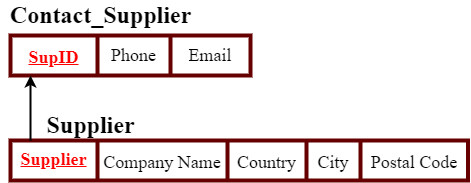

The diagram above was exported from draw.io. Its source (the exported page's mxGraphModel, read from the mxfile embedded in the PNG):
<mxGraphModel dx="868" dy="1663" grid="1" gridSize="10" guides="1" tooltips="1" connect="1" arrows="1" fold="1" page="1" pageScale="1" pageWidth="850" pageHeight="1100" math="0" shadow="0">
  <root>
    <mxCell id="0" />
    <mxCell id="1" parent="0" />
    <mxCell id="MBRcdVvhDomfNqEyvWPV-1" value="" style="shape=table;startSize=0;container=1;collapsible=0;childLayout=tableLayout;fontFamily=Times New Roman;fontSize=24;fontColor=#000000;strokeWidth=4;strokeColor=#660000;" vertex="1" parent="1">
      <mxGeometry x="10" y="-960" width="457.5" height="40" as="geometry" />
    </mxCell>
    <mxCell id="MBRcdVvhDomfNqEyvWPV-2" value="" style="shape=tableRow;horizontal=0;startSize=0;swimlaneHead=0;swimlaneBody=0;top=0;left=0;bottom=0;right=0;collapsible=0;dropTarget=0;fillColor=none;points=[[0,0.5],[1,0.5]];portConstraint=eastwest;fontFamily=Times New Roman;fontSize=24;fontColor=#000000;strokeWidth=4;strokeColor=#660000;" vertex="1" parent="MBRcdVvhDomfNqEyvWPV-1">
      <mxGeometry width="457.5" height="40" as="geometry" />
    </mxCell>
    <mxCell id="MBRcdVvhDomfNqEyvWPV-3" value="&lt;font color=&quot;#ff0000&quot; style=&quot;font-size: 18px;&quot;&gt;&lt;b&gt;&lt;u&gt;Supplier ID&lt;/u&gt;&lt;/b&gt;&lt;/font&gt;" style="shape=partialRectangle;html=1;whiteSpace=wrap;connectable=0;overflow=hidden;fillColor=none;top=0;left=0;bottom=0;right=0;pointerEvents=1;fontFamily=Times New Roman;fontSize=24;fontColor=#000000;strokeWidth=4;strokeColor=#660000;" vertex="1" parent="MBRcdVvhDomfNqEyvWPV-2">
      <mxGeometry width="87" height="40" as="geometry">
        <mxRectangle width="87" height="40" as="alternateBounds" />
      </mxGeometry>
    </mxCell>
    <mxCell id="MBRcdVvhDomfNqEyvWPV-4" value="&lt;font style=&quot;font-size: 18px;&quot;&gt;Company Name&lt;/font&gt;" style="shape=partialRectangle;html=1;whiteSpace=wrap;connectable=0;overflow=hidden;fillColor=none;top=0;left=0;bottom=0;right=0;pointerEvents=1;fontFamily=Times New Roman;fontSize=24;fontColor=#000000;strokeWidth=4;strokeColor=#660000;" vertex="1" parent="MBRcdVvhDomfNqEyvWPV-2">
      <mxGeometry x="87" width="130" height="40" as="geometry">
        <mxRectangle width="130" height="40" as="alternateBounds" />
      </mxGeometry>
    </mxCell>
    <mxCell id="MBRcdVvhDomfNqEyvWPV-5" value="&lt;font style=&quot;font-size: 18px;&quot;&gt;Country&lt;/font&gt;" style="shape=partialRectangle;html=1;whiteSpace=wrap;connectable=0;overflow=hidden;fillColor=none;top=0;left=0;bottom=0;right=0;pointerEvents=1;fontFamily=Times New Roman;fontSize=24;fontColor=#000000;strokeWidth=4;strokeColor=#660000;" vertex="1" parent="MBRcdVvhDomfNqEyvWPV-2">
      <mxGeometry x="217" width="79" height="40" as="geometry">
        <mxRectangle width="79" height="40" as="alternateBounds" />
      </mxGeometry>
    </mxCell>
    <mxCell id="MBRcdVvhDomfNqEyvWPV-6" value="&lt;font style=&quot;font-size: 18px;&quot;&gt;City&lt;/font&gt;" style="shape=partialRectangle;html=1;whiteSpace=wrap;connectable=0;overflow=hidden;fillColor=none;top=0;left=0;bottom=0;right=0;pointerEvents=1;fontFamily=Times New Roman;fontSize=24;fontColor=#000000;strokeWidth=4;strokeColor=#660000;" vertex="1" parent="MBRcdVvhDomfNqEyvWPV-2">
      <mxGeometry x="296" width="54" height="40" as="geometry">
        <mxRectangle width="54" height="40" as="alternateBounds" />
      </mxGeometry>
    </mxCell>
    <mxCell id="MBRcdVvhDomfNqEyvWPV-7" value="&lt;font style=&quot;font-size: 18px;&quot;&gt;Postal Code&lt;/font&gt;" style="shape=partialRectangle;html=1;whiteSpace=wrap;connectable=0;overflow=hidden;fillColor=none;top=0;left=0;bottom=0;right=0;pointerEvents=1;fontFamily=Times New Roman;fontSize=24;fontColor=#000000;strokeWidth=4;strokeColor=#660000;" vertex="1" parent="MBRcdVvhDomfNqEyvWPV-2">
      <mxGeometry x="350" width="108" height="40" as="geometry">
        <mxRectangle width="108" height="40" as="alternateBounds" />
      </mxGeometry>
    </mxCell>
    <mxCell id="MBRcdVvhDomfNqEyvWPV-8" value="&lt;b&gt;Supplier&lt;/b&gt;" style="text;html=1;align=center;verticalAlign=middle;resizable=0;points=[];autosize=1;strokeColor=none;fillColor=none;fontSize=24;fontFamily=Times New Roman;fontColor=#000000;" vertex="1" parent="1">
      <mxGeometry x="40" y="-990" width="100" height="30" as="geometry" />
    </mxCell>
    <mxCell id="MBRcdVvhDomfNqEyvWPV-9" value="" style="shape=table;startSize=0;container=1;collapsible=0;childLayout=tableLayout;strokeWidth=4;strokeColor=#660000;" vertex="1" parent="1">
      <mxGeometry x="10" y="-1065" width="240" height="40" as="geometry" />
    </mxCell>
    <mxCell id="MBRcdVvhDomfNqEyvWPV-10" value="" style="shape=tableRow;horizontal=0;startSize=0;swimlaneHead=0;swimlaneBody=0;top=0;left=0;bottom=0;right=0;collapsible=0;dropTarget=0;fillColor=none;points=[[0,0.5],[1,0.5]];portConstraint=eastwest;strokeColor=#660000;strokeWidth=4;" vertex="1" parent="MBRcdVvhDomfNqEyvWPV-9">
      <mxGeometry width="240" height="40" as="geometry" />
    </mxCell>
    <mxCell id="MBRcdVvhDomfNqEyvWPV-11" value="&lt;b style=&quot;font-size: 24px;&quot;&gt;&lt;font style=&quot;font-size: 18px;&quot; face=&quot;Times New Roman&quot; color=&quot;#ff0000&quot;&gt;&lt;u&gt;SupID&lt;/u&gt;&lt;/font&gt;&lt;/b&gt;" style="shape=partialRectangle;html=1;whiteSpace=wrap;connectable=0;overflow=hidden;fillColor=none;top=0;left=0;bottom=0;right=0;pointerEvents=1;strokeColor=#660000;strokeWidth=4;" vertex="1" parent="MBRcdVvhDomfNqEyvWPV-10">
      <mxGeometry width="87" height="40" as="geometry">
        <mxRectangle width="87" height="40" as="alternateBounds" />
      </mxGeometry>
    </mxCell>
    <mxCell id="MBRcdVvhDomfNqEyvWPV-12" value="&lt;font style=&quot;font-size: 18px;&quot; face=&quot;Times New Roman&quot;&gt;Phone&lt;/font&gt;" style="shape=partialRectangle;html=1;whiteSpace=wrap;connectable=0;overflow=hidden;fillColor=none;top=0;left=0;bottom=0;right=0;pointerEvents=1;strokeColor=#660000;strokeWidth=4;" vertex="1" parent="MBRcdVvhDomfNqEyvWPV-10">
      <mxGeometry x="87" width="73" height="40" as="geometry">
        <mxRectangle width="73" height="40" as="alternateBounds" />
      </mxGeometry>
    </mxCell>
    <mxCell id="MBRcdVvhDomfNqEyvWPV-13" value="&lt;font face=&quot;Times New Roman&quot; style=&quot;font-size: 18px;&quot;&gt;Email&lt;/font&gt;" style="shape=partialRectangle;html=1;whiteSpace=wrap;connectable=0;overflow=hidden;fillColor=none;top=0;left=0;bottom=0;right=0;pointerEvents=1;strokeColor=#660000;strokeWidth=4;" vertex="1" parent="MBRcdVvhDomfNqEyvWPV-10">
      <mxGeometry x="160" width="80" height="40" as="geometry">
        <mxRectangle width="80" height="40" as="alternateBounds" />
      </mxGeometry>
    </mxCell>
    <mxCell id="MBRcdVvhDomfNqEyvWPV-14" style="edgeStyle=orthogonalEdgeStyle;rounded=0;orthogonalLoop=1;jettySize=auto;html=1;strokeWidth=2;" edge="1" parent="1" source="MBRcdVvhDomfNqEyvWPV-2" target="MBRcdVvhDomfNqEyvWPV-10">
      <mxGeometry relative="1" as="geometry">
        <mxPoint x="50" y="-935" as="sourcePoint" />
        <mxPoint x="40" y="-1030" as="targetPoint" />
        <Array as="points">
          <mxPoint x="30" y="-990" />
          <mxPoint x="30" y="-990" />
        </Array>
      </mxGeometry>
    </mxCell>
    <mxCell id="MBRcdVvhDomfNqEyvWPV-15" value="&lt;b&gt;&lt;font style=&quot;font-size: 24px;&quot;&gt;Contact_Supplier&lt;/font&gt;&lt;/b&gt;" style="text;html=1;align=center;verticalAlign=middle;resizable=0;points=[];autosize=1;strokeColor=none;fillColor=none;fontSize=18;fontFamily=Times New Roman;" vertex="1" parent="1">
      <mxGeometry y="-1100" width="200" height="30" as="geometry" />
    </mxCell>
  </root>
</mxGraphModel>